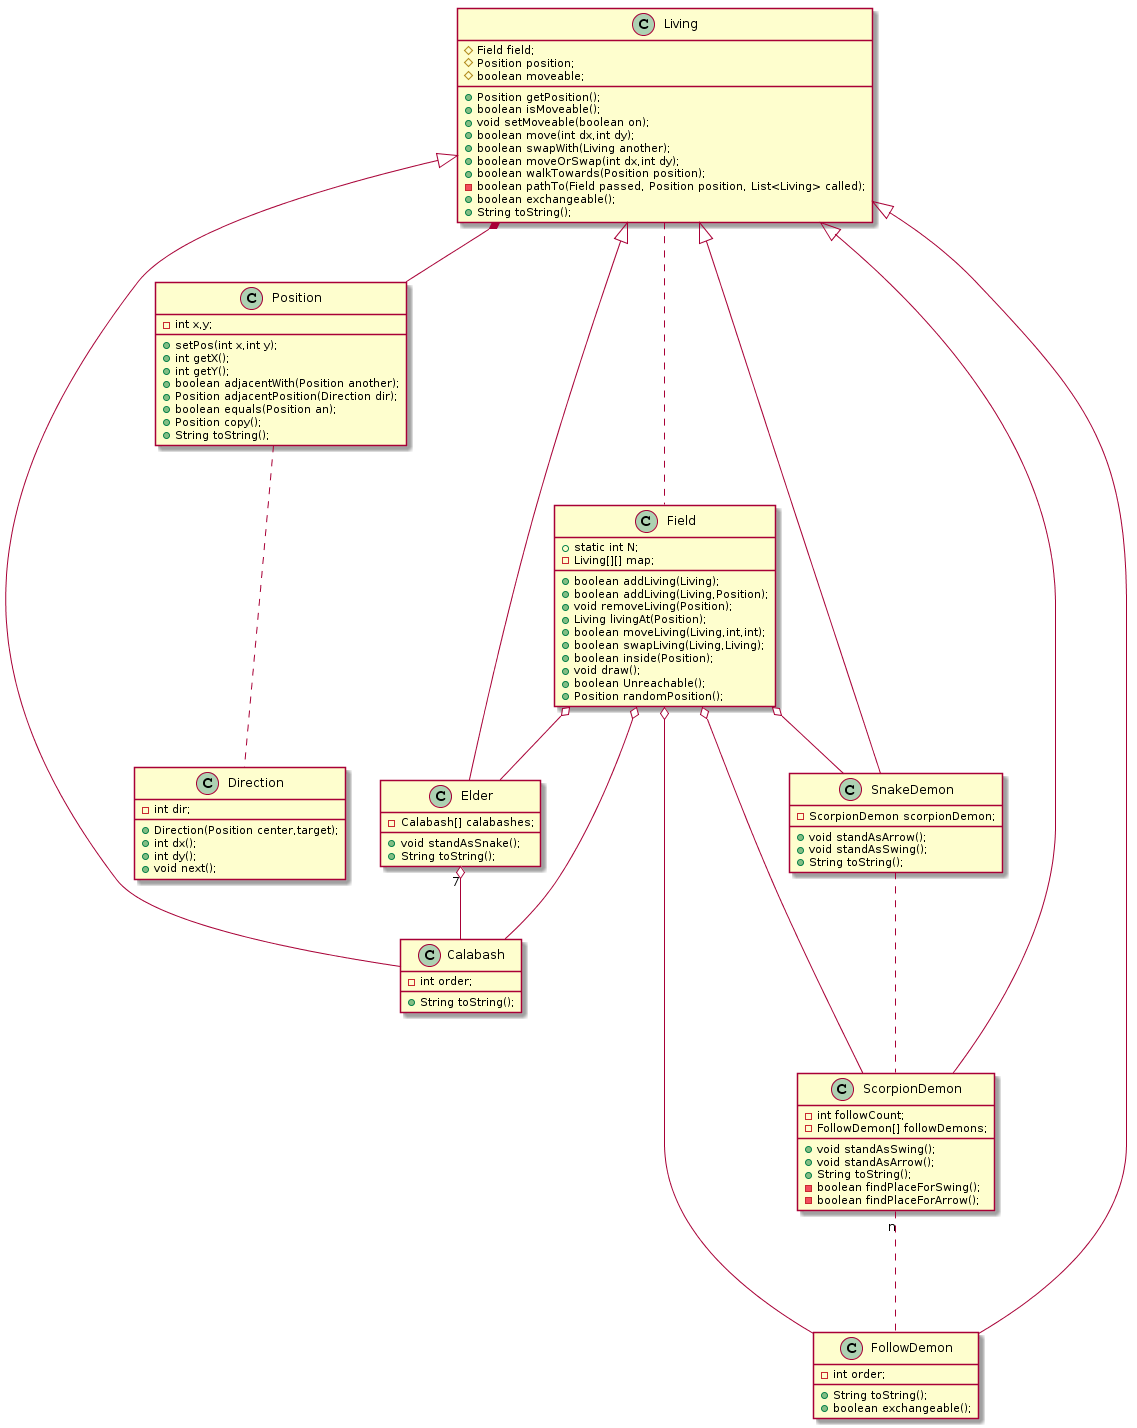

The diagram above was rendered by PlantUML. Its source (embedded in the PNG):
@startuml
class Living{
    #Field field;
    #Position position;
    #boolean moveable;
    +Position getPosition();
    +boolean isMoveable();
    +void setMoveable(boolean on);
    +boolean move(int dx,int dy);
    +boolean swapWith(Living another);
    +boolean moveOrSwap(int dx,int dy);
    +boolean walkTowards(Position position);
    -boolean pathTo(Field passed, Position position, List<Living> called);
    +boolean exchangeable();
    +String toString();
}

Living ... Field
Living *-- Position

class Calabash{
    -int order;
    +String toString();
}

Living <|-- Calabash
Field o-- Calabash

class Elder{
    -Calabash[] calabashes;
    +void standAsSnake();
    +String toString();
}

Living <|-- Elder
Elder "7" o-- Calabash
Field o-- Elder

class FollowDemon{
    -int order;
    +String toString();
    +boolean exchangeable();
}

Living <|-- FollowDemon
Field o-- FollowDemon

class ScorpionDemon{
    -int followCount;
    -FollowDemon[] followDemons;
    +void standAsSwing();
    +void standAsArrow();
    +String toString();
    -boolean findPlaceForSwing();
    -boolean findPlaceForArrow();
}

Living <|-- ScorpionDemon
ScorpionDemon "n" ... FollowDemon
Field o-- ScorpionDemon

class SnakeDemon{
    -ScorpionDemon scorpionDemon;
    +void standAsArrow();
    +void standAsSwing();
    +String toString();
}

Living <|-- SnakeDemon
SnakeDemon ... ScorpionDemon
Field o-- SnakeDemon

class Position{
    -int x,y;
    +setPos(int x,int y);
    +int getX();
    +int getY();
    +boolean adjacentWith(Position another);
    +Position adjacentPosition(Direction dir);
    +boolean equals(Position an);
    +Position copy();
    +String toString();
}

class Direction{
    -int dir;
    +Direction(Position center,target);
    +int dx();
    +int dy();
    +void next();
}

Position ... Direction

class Field{
    +static int N;
    -Living[][] map;
    +boolean addLiving(Living);
    +boolean addLiving(Living,Position);
    +void removeLiving(Position);
    +Living livingAt(Position);
    +boolean moveLiving(Living,int,int);
    +boolean swapLiving(Living,Living);
    +boolean inside(Position);
    +void draw();
    +boolean Unreachable();
    +Position randomPosition();
}
@enduml